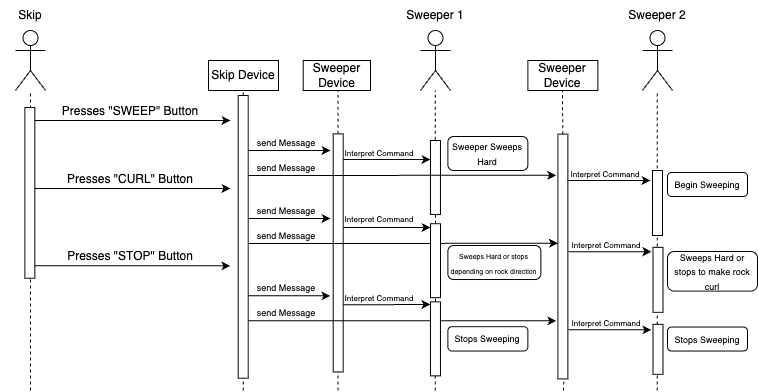

The diagram above was exported from draw.io. Its source (the exported page's mxGraphModel, read from the mxfile embedded in the PNG):
<mxGraphModel dx="1113" dy="815" grid="1" gridSize="10" guides="1" tooltips="1" connect="1" arrows="1" fold="1" page="1" pageScale="1" pageWidth="850" pageHeight="1100" math="0" shadow="0">
  <root>
    <mxCell id="0" />
    <mxCell id="1" parent="0" />
    <mxCell id="x2clVvKQywPI_0BNH7Fh-1" value="" style="shape=umlActor;verticalLabelPosition=bottom;verticalAlign=top;html=1;outlineConnect=0;" vertex="1" parent="1">
      <mxGeometry x="105" y="80" width="30" height="60" as="geometry" />
    </mxCell>
    <mxCell id="x2clVvKQywPI_0BNH7Fh-5" value="Skip" style="text;html=1;align=center;verticalAlign=middle;whiteSpace=wrap;rounded=0;" vertex="1" parent="1">
      <mxGeometry x="90" y="50" width="60" height="30" as="geometry" />
    </mxCell>
    <mxCell id="x2clVvKQywPI_0BNH7Fh-7" value="" style="endArrow=none;dashed=1;html=1;rounded=0;" edge="1" parent="1" target="x2clVvKQywPI_0BNH7Fh-1">
      <mxGeometry width="50" height="50" relative="1" as="geometry">
        <mxPoint x="120" y="440" as="sourcePoint" />
        <mxPoint x="120" y="150" as="targetPoint" />
      </mxGeometry>
    </mxCell>
    <mxCell id="x2clVvKQywPI_0BNH7Fh-8" value="" style="endArrow=none;dashed=1;html=1;rounded=0;" edge="1" parent="1" source="x2clVvKQywPI_0BNH7Fh-20">
      <mxGeometry width="50" height="50" relative="1" as="geometry">
        <mxPoint x="332.71" y="440" as="sourcePoint" />
        <mxPoint x="332.71" y="140" as="targetPoint" />
      </mxGeometry>
    </mxCell>
    <mxCell id="x2clVvKQywPI_0BNH7Fh-9" value="Skip Device" style="rounded=0;whiteSpace=wrap;html=1;" vertex="1" parent="1">
      <mxGeometry x="298" y="110" width="70" height="30" as="geometry" />
    </mxCell>
    <mxCell id="x2clVvKQywPI_0BNH7Fh-10" value="" style="endArrow=none;dashed=1;html=1;rounded=0;" edge="1" parent="1" source="x2clVvKQywPI_0BNH7Fh-22">
      <mxGeometry width="50" height="50" relative="1" as="geometry">
        <mxPoint x="427.41999999999996" y="440" as="sourcePoint" />
        <mxPoint x="427.41999999999996" y="140" as="targetPoint" />
      </mxGeometry>
    </mxCell>
    <mxCell id="x2clVvKQywPI_0BNH7Fh-11" value="Sweeper Device" style="rounded=0;whiteSpace=wrap;html=1;" vertex="1" parent="1">
      <mxGeometry x="392.71" y="110" width="67.29" height="30" as="geometry" />
    </mxCell>
    <mxCell id="x2clVvKQywPI_0BNH7Fh-12" value="" style="endArrow=none;dashed=1;html=1;rounded=0;" edge="1" parent="1" source="x2clVvKQywPI_0BNH7Fh-24">
      <mxGeometry width="50" height="50" relative="1" as="geometry">
        <mxPoint x="652.08" y="440" as="sourcePoint" />
        <mxPoint x="652.08" y="140" as="targetPoint" />
      </mxGeometry>
    </mxCell>
    <mxCell id="x2clVvKQywPI_0BNH7Fh-13" value="Sweeper Device" style="rounded=0;whiteSpace=wrap;html=1;" vertex="1" parent="1">
      <mxGeometry x="617.37" y="110" width="70" height="30" as="geometry" />
    </mxCell>
    <mxCell id="x2clVvKQywPI_0BNH7Fh-17" value="" style="endArrow=classic;html=1;rounded=0;" edge="1" parent="1">
      <mxGeometry width="50" height="50" relative="1" as="geometry">
        <mxPoint x="120" y="170" as="sourcePoint" />
        <mxPoint x="320" y="170" as="targetPoint" />
      </mxGeometry>
    </mxCell>
    <mxCell id="x2clVvKQywPI_0BNH7Fh-19" value="Presses &quot;SWEEP&quot; Button" style="text;html=1;align=center;verticalAlign=middle;whiteSpace=wrap;rounded=0;" vertex="1" parent="1">
      <mxGeometry x="150" y="146" width="140" height="30" as="geometry" />
    </mxCell>
    <mxCell id="x2clVvKQywPI_0BNH7Fh-21" value="" style="endArrow=none;dashed=1;html=1;rounded=0;" edge="1" parent="1" target="x2clVvKQywPI_0BNH7Fh-20">
      <mxGeometry width="50" height="50" relative="1" as="geometry">
        <mxPoint x="332.71" y="440" as="sourcePoint" />
        <mxPoint x="332.71" y="140" as="targetPoint" />
      </mxGeometry>
    </mxCell>
    <mxCell id="x2clVvKQywPI_0BNH7Fh-20" value="" style="rounded=0;whiteSpace=wrap;html=1;rotation=-90;" vertex="1" parent="1">
      <mxGeometry x="191.36" y="281.36" width="282.71" height="10" as="geometry" />
    </mxCell>
    <mxCell id="x2clVvKQywPI_0BNH7Fh-23" value="" style="endArrow=none;dashed=1;html=1;rounded=0;" edge="1" parent="1" target="x2clVvKQywPI_0BNH7Fh-22">
      <mxGeometry width="50" height="50" relative="1" as="geometry">
        <mxPoint x="427.41999999999996" y="440" as="sourcePoint" />
        <mxPoint x="427.41999999999996" y="140" as="targetPoint" />
      </mxGeometry>
    </mxCell>
    <mxCell id="x2clVvKQywPI_0BNH7Fh-22" value="" style="rounded=0;whiteSpace=wrap;html=1;rotation=-90;" vertex="1" parent="1">
      <mxGeometry x="308.68" y="297.4" width="238.06" height="10" as="geometry" />
    </mxCell>
    <mxCell id="x2clVvKQywPI_0BNH7Fh-25" value="" style="endArrow=none;dashed=1;html=1;rounded=0;" edge="1" parent="1">
      <mxGeometry width="50" height="50" relative="1" as="geometry">
        <mxPoint x="653" y="440" as="sourcePoint" />
        <mxPoint x="653.2065670945593" y="428.395" as="targetPoint" />
      </mxGeometry>
    </mxCell>
    <mxCell id="x2clVvKQywPI_0BNH7Fh-24" value="" style="rounded=0;whiteSpace=wrap;html=1;rotation=-90;" vertex="1" parent="1">
      <mxGeometry x="530" y="301.01" width="244.77" height="10" as="geometry" />
    </mxCell>
    <mxCell id="x2clVvKQywPI_0BNH7Fh-27" value="" style="endArrow=classic;html=1;rounded=0;" edge="1" parent="1">
      <mxGeometry width="50" height="50" relative="1" as="geometry">
        <mxPoint x="338" y="200" as="sourcePoint" />
        <mxPoint x="420" y="200" as="targetPoint" />
      </mxGeometry>
    </mxCell>
    <mxCell id="x2clVvKQywPI_0BNH7Fh-28" value="&lt;font style=&quot;font-size: 9px;&quot;&gt;send Message&lt;/font&gt;" style="text;html=1;align=center;verticalAlign=middle;whiteSpace=wrap;rounded=0;" vertex="1" parent="1">
      <mxGeometry x="335" y="182" width="82" height="20" as="geometry" />
    </mxCell>
    <mxCell id="x2clVvKQywPI_0BNH7Fh-31" value="&lt;font style=&quot;font-size: 9px;&quot;&gt;send Message&lt;/font&gt;" style="text;html=1;align=center;verticalAlign=middle;whiteSpace=wrap;rounded=0;" vertex="1" parent="1">
      <mxGeometry x="335" y="207" width="82" height="20" as="geometry" />
    </mxCell>
    <mxCell id="x2clVvKQywPI_0BNH7Fh-32" value="" style="shape=umlActor;verticalLabelPosition=bottom;verticalAlign=top;html=1;outlineConnect=0;" vertex="1" parent="1">
      <mxGeometry x="510" y="80" width="30" height="60" as="geometry" />
    </mxCell>
    <mxCell id="x2clVvKQywPI_0BNH7Fh-33" value="" style="endArrow=none;dashed=1;html=1;rounded=0;" edge="1" parent="1" source="x2clVvKQywPI_0BNH7Fh-72">
      <mxGeometry width="50" height="50" relative="1" as="geometry">
        <mxPoint x="524.6800000000001" y="440" as="sourcePoint" />
        <mxPoint x="524.6800000000001" y="140" as="targetPoint" />
      </mxGeometry>
    </mxCell>
    <mxCell id="x2clVvKQywPI_0BNH7Fh-34" value="Sweeper 1" style="text;html=1;align=center;verticalAlign=middle;whiteSpace=wrap;rounded=0;" vertex="1" parent="1">
      <mxGeometry x="495" y="50" width="60" height="30" as="geometry" />
    </mxCell>
    <mxCell id="x2clVvKQywPI_0BNH7Fh-71" value="" style="rounded=0;whiteSpace=wrap;html=1;rotation=-90;" vertex="1" parent="1">
      <mxGeometry x="487.97" y="221.98" width="74" height="10" as="geometry" />
    </mxCell>
    <mxCell id="x2clVvKQywPI_0BNH7Fh-35" value="" style="endArrow=classic;html=1;rounded=0;" edge="1" parent="1">
      <mxGeometry width="50" height="50" relative="1" as="geometry">
        <mxPoint x="433" y="208.94" as="sourcePoint" />
        <mxPoint x="520" y="209" as="targetPoint" />
      </mxGeometry>
    </mxCell>
    <mxCell id="x2clVvKQywPI_0BNH7Fh-36" value="&lt;font style=&quot;font-size: 8px;&quot;&gt;Interpret Command&lt;/font&gt;" style="text;html=1;align=center;verticalAlign=middle;whiteSpace=wrap;rounded=0;" vertex="1" parent="1">
      <mxGeometry x="428" y="191" width="82" height="22" as="geometry" />
    </mxCell>
    <mxCell id="x2clVvKQywPI_0BNH7Fh-37" value="" style="shape=umlActor;verticalLabelPosition=bottom;verticalAlign=top;html=1;outlineConnect=0;" vertex="1" parent="1">
      <mxGeometry x="732" y="80" width="30" height="60" as="geometry" />
    </mxCell>
    <mxCell id="x2clVvKQywPI_0BNH7Fh-38" value="" style="endArrow=none;dashed=1;html=1;rounded=0;" edge="1" parent="1">
      <mxGeometry width="50" height="50" relative="1" as="geometry">
        <mxPoint x="746.6800000000001" y="440" as="sourcePoint" />
        <mxPoint x="746.6800000000001" y="140" as="targetPoint" />
      </mxGeometry>
    </mxCell>
    <mxCell id="x2clVvKQywPI_0BNH7Fh-39" value="Sweeper 2" style="text;html=1;align=center;verticalAlign=middle;whiteSpace=wrap;rounded=0;" vertex="1" parent="1">
      <mxGeometry x="717" y="50" width="60" height="30" as="geometry" />
    </mxCell>
    <mxCell id="x2clVvKQywPI_0BNH7Fh-40" value="" style="endArrow=classic;html=1;rounded=0;" edge="1" parent="1">
      <mxGeometry width="50" height="50" relative="1" as="geometry">
        <mxPoint x="657" y="229.94" as="sourcePoint" />
        <mxPoint x="740" y="230" as="targetPoint" />
      </mxGeometry>
    </mxCell>
    <mxCell id="x2clVvKQywPI_0BNH7Fh-41" value="" style="endArrow=classic;html=1;rounded=0;entryX=0.832;entryY=-0.164;entryDx=0;entryDy=0;entryPerimeter=0;" edge="1" parent="1" target="x2clVvKQywPI_0BNH7Fh-24">
      <mxGeometry width="50" height="50" relative="1" as="geometry">
        <mxPoint x="338" y="225" as="sourcePoint" />
        <mxPoint x="610" y="225" as="targetPoint" />
      </mxGeometry>
    </mxCell>
    <mxCell id="x2clVvKQywPI_0BNH7Fh-42" value="&lt;font style=&quot;font-size: 8px;&quot;&gt;Interpret Command&lt;/font&gt;" style="text;html=1;align=center;verticalAlign=middle;whiteSpace=wrap;rounded=0;" vertex="1" parent="1">
      <mxGeometry x="654" y="212" width="82" height="22" as="geometry" />
    </mxCell>
    <mxCell id="x2clVvKQywPI_0BNH7Fh-43" value="" style="endArrow=classic;html=1;rounded=0;" edge="1" parent="1">
      <mxGeometry width="50" height="50" relative="1" as="geometry">
        <mxPoint x="120" y="238.01" as="sourcePoint" />
        <mxPoint x="320" y="238.01" as="targetPoint" />
      </mxGeometry>
    </mxCell>
    <mxCell id="x2clVvKQywPI_0BNH7Fh-44" value="Presses &quot;CURL&quot; Button" style="text;html=1;align=center;verticalAlign=middle;whiteSpace=wrap;rounded=0;" vertex="1" parent="1">
      <mxGeometry x="150" y="214.01" width="140" height="30" as="geometry" />
    </mxCell>
    <mxCell id="x2clVvKQywPI_0BNH7Fh-45" value="" style="endArrow=classic;html=1;rounded=0;" edge="1" parent="1">
      <mxGeometry width="50" height="50" relative="1" as="geometry">
        <mxPoint x="338" y="268.01" as="sourcePoint" />
        <mxPoint x="420" y="268.01" as="targetPoint" />
      </mxGeometry>
    </mxCell>
    <mxCell id="x2clVvKQywPI_0BNH7Fh-46" value="&lt;font style=&quot;font-size: 9px;&quot;&gt;send Message&lt;/font&gt;" style="text;html=1;align=center;verticalAlign=middle;whiteSpace=wrap;rounded=0;" vertex="1" parent="1">
      <mxGeometry x="335" y="250.01" width="82" height="20" as="geometry" />
    </mxCell>
    <mxCell id="x2clVvKQywPI_0BNH7Fh-47" value="&lt;font style=&quot;font-size: 9px;&quot;&gt;send Message&lt;/font&gt;" style="text;html=1;align=center;verticalAlign=middle;whiteSpace=wrap;rounded=0;" vertex="1" parent="1">
      <mxGeometry x="335" y="275.01" width="82" height="20" as="geometry" />
    </mxCell>
    <mxCell id="x2clVvKQywPI_0BNH7Fh-48" value="" style="endArrow=classic;html=1;rounded=0;entryX=0.949;entryY=0;entryDx=0;entryDy=0;entryPerimeter=0;" edge="1" parent="1" target="x2clVvKQywPI_0BNH7Fh-72">
      <mxGeometry width="50" height="50" relative="1" as="geometry">
        <mxPoint x="433" y="276.95" as="sourcePoint" />
        <mxPoint x="510" y="277" as="targetPoint" />
      </mxGeometry>
    </mxCell>
    <mxCell id="x2clVvKQywPI_0BNH7Fh-49" value="&lt;font style=&quot;font-size: 8px;&quot;&gt;Interpret Command&lt;/font&gt;" style="text;html=1;align=center;verticalAlign=middle;whiteSpace=wrap;rounded=0;" vertex="1" parent="1">
      <mxGeometry x="428" y="257.01" width="82" height="22" as="geometry" />
    </mxCell>
    <mxCell id="x2clVvKQywPI_0BNH7Fh-51" value="" style="endArrow=classic;html=1;rounded=0;entryX=0.554;entryY=-0.004;entryDx=0;entryDy=0;entryPerimeter=0;" edge="1" parent="1" target="x2clVvKQywPI_0BNH7Fh-24">
      <mxGeometry width="50" height="50" relative="1" as="geometry">
        <mxPoint x="338" y="293.01" as="sourcePoint" />
        <mxPoint x="640" y="293" as="targetPoint" />
      </mxGeometry>
    </mxCell>
    <mxCell id="x2clVvKQywPI_0BNH7Fh-54" value="&lt;font style=&quot;font-size: 9px;&quot;&gt;Begin Sweeping&lt;/font&gt;" style="rounded=1;whiteSpace=wrap;html=1;arcSize=17;align=center;" vertex="1" parent="1">
      <mxGeometry x="757" y="221.98" width="80" height="24.01" as="geometry" />
    </mxCell>
    <mxCell id="x2clVvKQywPI_0BNH7Fh-56" value="&lt;font style=&quot;font-size: 9px;&quot;&gt;Sweeper Sweeps Hard&lt;/font&gt;" style="rounded=1;whiteSpace=wrap;html=1;arcSize=17;" vertex="1" parent="1">
      <mxGeometry x="537.37" y="186" width="80" height="34" as="geometry" />
    </mxCell>
    <mxCell id="x2clVvKQywPI_0BNH7Fh-57" value="&lt;font style=&quot;font-size: 7px;&quot;&gt;Sweeps Hard or stops depending on rock direction&lt;/font&gt;" style="rounded=1;whiteSpace=wrap;html=1;arcSize=17;" vertex="1" parent="1">
      <mxGeometry x="537.37" y="295.01000000000005" width="93" height="34" as="geometry" />
    </mxCell>
    <mxCell id="x2clVvKQywPI_0BNH7Fh-58" value="&lt;font style=&quot;font-size: 9px;&quot;&gt;Sweeps Hard or stops to make rock curl&lt;/font&gt;" style="rounded=1;whiteSpace=wrap;html=1;arcSize=17;align=center;" vertex="1" parent="1">
      <mxGeometry x="757" y="301.01" width="90" height="39.61" as="geometry" />
    </mxCell>
    <mxCell id="x2clVvKQywPI_0BNH7Fh-59" value="" style="endArrow=classic;html=1;rounded=0;" edge="1" parent="1">
      <mxGeometry width="50" height="50" relative="1" as="geometry">
        <mxPoint x="120" y="315.36" as="sourcePoint" />
        <mxPoint x="320" y="315.36" as="targetPoint" />
      </mxGeometry>
    </mxCell>
    <mxCell id="x2clVvKQywPI_0BNH7Fh-60" value="Presses &quot;STOP&quot; Button" style="text;html=1;align=center;verticalAlign=middle;whiteSpace=wrap;rounded=0;" vertex="1" parent="1">
      <mxGeometry x="150" y="291.36" width="140" height="30" as="geometry" />
    </mxCell>
    <mxCell id="x2clVvKQywPI_0BNH7Fh-61" value="" style="endArrow=classic;html=1;rounded=0;" edge="1" parent="1">
      <mxGeometry width="50" height="50" relative="1" as="geometry">
        <mxPoint x="338" y="345.36" as="sourcePoint" />
        <mxPoint x="420" y="345.36" as="targetPoint" />
      </mxGeometry>
    </mxCell>
    <mxCell id="x2clVvKQywPI_0BNH7Fh-62" value="&lt;font style=&quot;font-size: 9px;&quot;&gt;send Message&lt;/font&gt;" style="text;html=1;align=center;verticalAlign=middle;whiteSpace=wrap;rounded=0;" vertex="1" parent="1">
      <mxGeometry x="335" y="327.36" width="82" height="20" as="geometry" />
    </mxCell>
    <mxCell id="x2clVvKQywPI_0BNH7Fh-63" value="&lt;font style=&quot;font-size: 9px;&quot;&gt;send Message&lt;/font&gt;" style="text;html=1;align=center;verticalAlign=middle;whiteSpace=wrap;rounded=0;" vertex="1" parent="1">
      <mxGeometry x="335" y="352.36" width="82" height="20" as="geometry" />
    </mxCell>
    <mxCell id="x2clVvKQywPI_0BNH7Fh-64" value="" style="endArrow=classic;html=1;rounded=0;" edge="1" parent="1">
      <mxGeometry width="50" height="50" relative="1" as="geometry">
        <mxPoint x="433" y="354.3" as="sourcePoint" />
        <mxPoint x="520" y="354" as="targetPoint" />
      </mxGeometry>
    </mxCell>
    <mxCell id="x2clVvKQywPI_0BNH7Fh-65" value="&lt;font style=&quot;font-size: 8px;&quot;&gt;Interpret Command&lt;/font&gt;" style="text;html=1;align=center;verticalAlign=middle;whiteSpace=wrap;rounded=0;" vertex="1" parent="1">
      <mxGeometry x="428" y="336.36" width="82" height="22" as="geometry" />
    </mxCell>
    <mxCell id="x2clVvKQywPI_0BNH7Fh-67" value="" style="endArrow=classic;html=1;rounded=0;entryX=0.832;entryY=-0.164;entryDx=0;entryDy=0;entryPerimeter=0;" edge="1" parent="1">
      <mxGeometry width="50" height="50" relative="1" as="geometry">
        <mxPoint x="338" y="370.36" as="sourcePoint" />
        <mxPoint x="646" y="370.36" as="targetPoint" />
      </mxGeometry>
    </mxCell>
    <mxCell id="x2clVvKQywPI_0BNH7Fh-69" value="&lt;font style=&quot;font-size: 9px;&quot;&gt;Stops Sweeping&lt;/font&gt;" style="rounded=1;whiteSpace=wrap;html=1;arcSize=17;align=center;" vertex="1" parent="1">
      <mxGeometry x="757" y="376.53000000000003" width="80" height="24.01" as="geometry" />
    </mxCell>
    <mxCell id="x2clVvKQywPI_0BNH7Fh-70" value="&lt;font style=&quot;font-size: 9px;&quot;&gt;Stops Sweeping&lt;/font&gt;" style="rounded=1;whiteSpace=wrap;html=1;arcSize=17;" vertex="1" parent="1">
      <mxGeometry x="537.37" y="376.18" width="80" height="24.36" as="geometry" />
    </mxCell>
    <mxCell id="x2clVvKQywPI_0BNH7Fh-74" value="" style="endArrow=none;dashed=1;html=1;rounded=0;" edge="1" parent="1" source="x2clVvKQywPI_0BNH7Fh-73" target="x2clVvKQywPI_0BNH7Fh-72">
      <mxGeometry width="50" height="50" relative="1" as="geometry">
        <mxPoint x="524.6800000000001" y="440" as="sourcePoint" />
        <mxPoint x="524.6800000000001" y="140" as="targetPoint" />
      </mxGeometry>
    </mxCell>
    <mxCell id="x2clVvKQywPI_0BNH7Fh-72" value="" style="rounded=0;whiteSpace=wrap;html=1;rotation=-90;" vertex="1" parent="1">
      <mxGeometry x="488" y="305.19" width="74" height="10" as="geometry" />
    </mxCell>
    <mxCell id="x2clVvKQywPI_0BNH7Fh-75" value="" style="endArrow=none;dashed=1;html=1;rounded=0;" edge="1" parent="1" target="x2clVvKQywPI_0BNH7Fh-73">
      <mxGeometry width="50" height="50" relative="1" as="geometry">
        <mxPoint x="524.6800000000001" y="440" as="sourcePoint" />
        <mxPoint x="525" y="347" as="targetPoint" />
      </mxGeometry>
    </mxCell>
    <mxCell id="x2clVvKQywPI_0BNH7Fh-73" value="" style="rounded=0;whiteSpace=wrap;html=1;rotation=-90;" vertex="1" parent="1">
      <mxGeometry x="487.97" y="383.36" width="74" height="10" as="geometry" />
    </mxCell>
    <mxCell id="x2clVvKQywPI_0BNH7Fh-77" value="" style="rounded=0;whiteSpace=wrap;html=1;rotation=-90;" vertex="1" parent="1">
      <mxGeometry x="714.5" y="247.51" width="65" height="10" as="geometry" />
    </mxCell>
    <mxCell id="x2clVvKQywPI_0BNH7Fh-79" value="" style="endArrow=classic;html=1;rounded=0;" edge="1" parent="1">
      <mxGeometry width="50" height="50" relative="1" as="geometry">
        <mxPoint x="658" y="301.13" as="sourcePoint" />
        <mxPoint x="741" y="301.19" as="targetPoint" />
      </mxGeometry>
    </mxCell>
    <mxCell id="x2clVvKQywPI_0BNH7Fh-80" value="&lt;font style=&quot;font-size: 8px;&quot;&gt;Interpret Command&lt;/font&gt;" style="text;html=1;align=center;verticalAlign=middle;whiteSpace=wrap;rounded=0;" vertex="1" parent="1">
      <mxGeometry x="655" y="283.19" width="82" height="22" as="geometry" />
    </mxCell>
    <mxCell id="x2clVvKQywPI_0BNH7Fh-81" value="" style="endArrow=classic;html=1;rounded=0;" edge="1" parent="1">
      <mxGeometry width="50" height="50" relative="1" as="geometry">
        <mxPoint x="658" y="379.3" as="sourcePoint" />
        <mxPoint x="741" y="379.36" as="targetPoint" />
      </mxGeometry>
    </mxCell>
    <mxCell id="x2clVvKQywPI_0BNH7Fh-82" value="&lt;font style=&quot;font-size: 8px;&quot;&gt;Interpret Command&lt;/font&gt;" style="text;html=1;align=center;verticalAlign=middle;whiteSpace=wrap;rounded=0;" vertex="1" parent="1">
      <mxGeometry x="655" y="361.36" width="82" height="22" as="geometry" />
    </mxCell>
    <mxCell id="x2clVvKQywPI_0BNH7Fh-83" value="" style="rounded=0;whiteSpace=wrap;html=1;rotation=-90;" vertex="1" parent="1">
      <mxGeometry x="715" y="324.36" width="65" height="10" as="geometry" />
    </mxCell>
    <mxCell id="x2clVvKQywPI_0BNH7Fh-84" value="" style="rounded=0;whiteSpace=wrap;html=1;rotation=-90;" vertex="1" parent="1">
      <mxGeometry x="722.5" y="393.86" width="50" height="10" as="geometry" />
    </mxCell>
    <mxCell id="x2clVvKQywPI_0BNH7Fh-85" value="" style="rounded=0;whiteSpace=wrap;html=1;rotation=-90;" vertex="1" parent="1">
      <mxGeometry x="34" y="237.36" width="170.71" height="10" as="geometry" />
    </mxCell>
  </root>
</mxGraphModel>